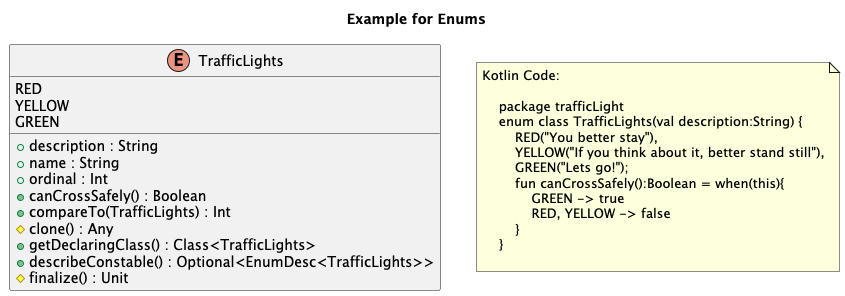

The diagram above was rendered by PlantUML. Its source (embedded in the PNG):
@startuml
title Example for Enums
'This file is generated by the GenerateExamplesForDoc test.

    'trafficLight.TrafficLights
    enum "TrafficLights" as trafficLight_TrafficLights {
        RED
		YELLOW
		GREEN
		__
		+ description : String
		+ name : String
		+ ordinal : Int
		+ canCrossSafely() : Boolean
		+ compareTo(TrafficLights) : Int
		# clone() : Any
		+ getDeclaringClass() : Class<TrafficLights>
		+ describeConstable() : Optional<EnumDesc<TrafficLights>>
		# finalize() : Unit
    }



 
note as note_of_code
Kotlin Code:

    package trafficLight
    enum class TrafficLights(val description:String) {
        RED("You better stay"),
        YELLOW("If you think about it, better stand still"),
        GREEN("Lets go!");
        fun canCrossSafely():Boolean = when(this){
            GREEN -> true
            RED, YELLOW -> false
        }
    }  
    
end note
            
@enduml